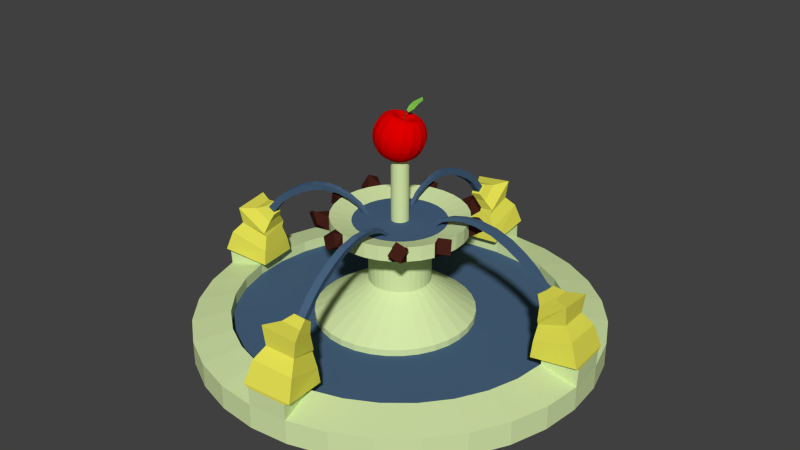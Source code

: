 # Source: fontaine2.blend  (saved by Blender 2.60.0; exported with 4.5.12 LTS)
import bpy
from mathutils import Matrix  # noqa: F401  (used for matrix-valued properties, if any)

bpy.ops.wm.read_factory_settings(use_empty=True)
scene = bpy.context.scene
scene.name = 'Scene'

# ---- collections
col_collection_1 = bpy.data.collections.new('Collection 1'); scene.collection.children.link(col_collection_1)

# ---- materials (node trees are filled in below, after node groups)
mat_material_004 = bpy.data.materials.new('Material.004')
mat_material_004.alpha_threshold = 0.0
mat_material_004.use_transparent_shadow = False
mat_material_004.diffuse_color = (0.6615, 0.8, 0.4002, 1.0)
mat_material_004.roughness = 0.5
mat_material_004.line_color = (0.0, 0.0, 0.0, 1.0)
mat_or = bpy.data.materials.new('Or')
mat_or.alpha_threshold = 0.0
mat_or.use_transparent_shadow = False
mat_or.diffuse_color = (0.8, 0.7676, 0.08989, 1.0)
mat_or.roughness = 0.5
mat_or.line_color = (0.0, 0.0, 0.0, 1.0)
mat_material_002 = bpy.data.materials.new('Material.002')
mat_material_002.alpha_threshold = 0.0
mat_material_002.use_transparent_shadow = False
mat_material_002.diffuse_color = (0.06506, 0.1236, 0.214, 1.0)
mat_material_002.roughness = 0.5
mat_material_002.line_color = (0.0, 0.0, 0.0, 1.0)
mat_material_001 = bpy.data.materials.new('Material.001')
mat_material_001.alpha_threshold = 0.0
mat_material_001.use_transparent_shadow = False
mat_material_001.diffuse_color = (0.75, 0.0, 0.0, 1.0)
mat_material_001.roughness = 0.5
mat_material_001.line_color = (0.0, 0.0, 0.0, 1.0)
mat_material_000 = bpy.data.materials.new('Material.000')
mat_material_000.alpha_threshold = 0.0
mat_material_000.use_transparent_shadow = False
mat_material_000.diffuse_color = (0.2877, 0.75, 0.09487, 1.0)
mat_material_000.roughness = 0.5
mat_material_000.line_color = (0.0, 0.0, 0.0, 1.0)
mat_queue = bpy.data.materials.new('Queue')
mat_queue.alpha_threshold = 0.0
mat_queue.use_transparent_shadow = False
mat_queue.diffuse_color = (0.233, 0.05025, 0.02646, 1.0)
mat_queue.roughness = 0.5
mat_queue.line_color = (0.0, 0.0, 0.0, 1.0)
mat_material = bpy.data.materials.new('Material')
mat_material.alpha_threshold = 0.0
mat_material.use_transparent_shadow = False
mat_material.diffuse_color = (0.05497, 0.01415, 0.009239, 1.0)
mat_material.roughness = 0.5
mat_material.line_color = (0.0, 0.0, 0.0, 1.0)

# ---- material node trees

# ---- world
world_world = bpy.data.worlds.new('World'); scene.world = world_world
world_world.color = (0.05088, 0.05088, 0.05088)
world_world.use_sun_shadow = False
world_world.sun_shadow_jitter_overblur = 0.0
world_world.cycles.sampling_method = 'MANUAL'
world_world.cycles.sample_map_resolution = 256

# ---- meshes
me_cylinder_006 = bpy.data.meshes.new('Cylinder.006')
me_cylinder_006.from_pydata([(-0.07846, 0.7383, 5.395), (-0.1085, 0.7362, 5.373), (-0.1154, 0.7641, 5.538), (-0.07846, 0.7667, 5.564), (-0.07641, 0.7011, 6.089), (-0.113, 0.6957, 6.063), (-0.1034, 0.6714, 5.898), (-0.07371, 0.6758, 5.92), (-0.06756, 0.5515, 6.525), (-0.09742, 0.5485, 6.499), (-0.1057, 0.5607, 6.734), (-0.06893, 0.5644, 6.766), (-0.06058, 0.3966, 7.112), (-0.08958, 0.3941, 7.087), (-0.0834, 0.3876, 6.893), (-0.05984, 0.3896, 6.913), (-0.05414, 0.2628, 6.851), (-0.07073, 0.2622, 6.838), (-0.07416, 0.2584, 6.976), (-0.05375, 0.2591, 6.992), (-0.04577, 0.146, 6.454), (-0.06631, 0.1465, 6.454), (-0.06436, 0.1641, 6.416), (-0.04766, 0.1637, 6.416), (-0.06476, 0.4838, 6.998), (-0.09763, 0.4808, 6.969), (-0.09041, 0.4714, 6.755), (-0.0637, 0.4739, 6.778), (-0.07063, 0.622, 6.223), (-0.07267, 0.6412, 6.428), (-0.1004, 0.6183, 6.199), (-0.1093, 0.6366, 6.399), (-0.05699, 0.3262, 6.929), (-0.05717, 0.3278, 7.099), (-0.07707, 0.3249, 6.912), (-0.08187, 0.3262, 7.079), (-0.04976, 0.1992, 6.794), (-0.07023, 0.1991, 6.786), (-0.06754, 0.2098, 6.698), (-0.0509, 0.2099, 6.704), (-0.7383, -0.07846, 5.395), (-0.7362, -0.1085, 5.373), (-0.7641, -0.1154, 5.538), (-0.7667, -0.07846, 5.564), (-0.7011, -0.07641, 6.089), (-0.6957, -0.113, 6.063), (-0.6714, -0.1034, 5.898), (-0.6758, -0.07371, 5.92), (-0.5515, -0.06756, 6.525), (-0.5485, -0.09742, 6.499), (-0.5607, -0.1057, 6.734), (-0.5644, -0.06893, 6.766), (-0.3966, -0.06058, 7.112), (-0.3941, -0.08958, 7.087), (-0.3876, -0.0834, 6.893), (-0.3896, -0.05984, 6.913), (-0.2628, -0.05414, 6.851), (-0.2622, -0.07073, 6.838), (-0.2584, -0.07416, 6.976), (-0.2591, -0.05375, 6.992), (-0.146, -0.04577, 6.454), (-0.1465, -0.06631, 6.454), (-0.1641, -0.06436, 6.416), (-0.1637, -0.04766, 6.416), (-0.4838, -0.06476, 6.998), (-0.4808, -0.09763, 6.969), (-0.4714, -0.09041, 6.755), (-0.4739, -0.0637, 6.778), (-0.622, -0.07063, 6.223), (-0.6412, -0.07267, 6.428), (-0.6183, -0.1004, 6.199), (-0.6366, -0.1093, 6.399), (-0.3262, -0.05699, 6.929), (-0.3278, -0.05717, 7.099), (-0.3249, -0.07707, 6.912), (-0.3262, -0.08187, 7.079), (-0.1992, -0.04976, 6.794), (-0.1991, -0.07023, 6.786), (-0.2098, -0.06754, 6.698), (-0.2099, -0.0509, 6.704), (0.07846, -0.7383, 5.395), (0.1085, -0.7362, 5.373), (0.1154, -0.7641, 5.538), (0.07846, -0.7667, 5.564), (0.07641, -0.7011, 6.089), (0.113, -0.6957, 6.063), (0.1034, -0.6714, 5.898), (0.07371, -0.6758, 5.92), (0.06756, -0.5515, 6.525), (0.09742, -0.5485, 6.499), (0.1057, -0.5607, 6.734), (0.06893, -0.5644, 6.766), (0.06058, -0.3966, 7.112), (0.08958, -0.3941, 7.087), (0.0834, -0.3876, 6.893), (0.05984, -0.3896, 6.913), (0.05414, -0.2628, 6.851), (0.07073, -0.2622, 6.838), (0.07416, -0.2584, 6.976), (0.05375, -0.2591, 6.992), (0.04577, -0.146, 6.454), (0.06631, -0.1465, 6.454), (0.06436, -0.1641, 6.416), (0.04766, -0.1637, 6.416), (0.06476, -0.4838, 6.998), (0.09763, -0.4808, 6.969), (0.09041, -0.4714, 6.755), (0.0637, -0.4739, 6.778), (0.07063, -0.622, 6.223), (0.07267, -0.6412, 6.428), (0.1004, -0.6183, 6.199), (0.1093, -0.6366, 6.399), (0.05699, -0.3262, 6.929), (0.05717, -0.3278, 7.099), (0.07707, -0.3249, 6.912), (0.08187, -0.3262, 7.079), (0.04976, -0.1992, 6.794), (0.07023, -0.1991, 6.786), (0.06754, -0.2098, 6.698), (0.0509, -0.2099, 6.704), (0.7306, 0.06857, 5.352), (0.7272, 0.1163, 5.317), (0.7717, 0.1274, 5.579), (0.7758, 0.06857, 5.621), (0.831, 0.05027, 5.512), (0.8241, 0.1494, 5.441), (0.749, 0.1309, 4.999), (0.7547, 0.05027, 5.057), (0.772, 0.01243, 4.7), (0.7616, 0.1602, 4.593), (0.8992, 0.1942, 5.402), (0.9119, 0.01243, 5.533), (0.9081, 0.02625, 4.85), (0.8954, 0.1775, 4.796), (0.7578, 0.1492, 4.462), (0.7682, 0.02625, 4.506), (0.7657, -0.002237, 3.99), (0.7513, 0.1693, 3.929), (0.9432, 0.2088, 4.394), (0.961, -0.002237, 4.469), (1.004, -0.02019, 3.722), (0.9813, 0.2255, 3.662), (0.7475, 0.1795, 3.417), (0.7659, -0.02019, 3.465), (0.8126, 0.002753, 3.423), (0.798, 0.1613, 3.385), (0.9837, 0.1978, 3.58), (1.002, 0.002753, 3.627), (0.0, 1.0, 2.155), (0.1951, 0.9808, 2.155), (0.3827, 0.9239, 2.155), (0.5556, 0.8315, 2.155), (0.7071, 0.7071, 2.155), (0.8315, 0.5556, 2.155), (0.9239, 0.3827, 2.155), (0.9808, 0.1951, 2.155), (1.0, 7.55e-08, 2.155), (0.9808, -0.1951, 2.155), (0.9239, -0.3827, 2.155), (0.8315, -0.5556, 2.155), (0.7071, -0.7071, 2.155), (0.5556, -0.8315, 2.155), (0.3827, -0.9239, 2.155), (0.1951, -0.9808, 2.155), (-3.258e-07, -1.0, 2.155), (-0.1951, -0.9808, 2.155), (-0.3827, -0.9239, 2.155), (-0.5556, -0.8315, 2.155), (-0.7071, -0.7071, 2.155), (-0.8315, -0.5556, 2.155), (-0.9239, -0.3827, 2.155), (-0.9808, -0.1951, 2.155), (-1.0, 9.656e-07, 2.155), (-0.9808, 0.1951, 2.155), (-0.9239, 0.3827, 2.155), (-0.8315, 0.5556, 2.155), (-0.7071, 0.7071, 2.155), (-0.5556, 0.8315, 2.155), (-0.3827, 0.9239, 2.155), (-0.1951, 0.9808, 2.155), (1.605e-06, 1.0, 2.6), (0.1951, 0.9808, 2.6), (0.3827, 0.9239, 2.6), (0.5556, 0.8315, 2.6), (0.7071, 0.7071, 2.6), (0.8315, 0.5556, 2.6), (0.9239, 0.3827, 2.6), (0.9808, 0.1951, 2.6), (1.0, -2.245e-06, 2.6), (0.9808, -0.1951, 2.6), (0.9239, -0.3827, 2.6), (0.8315, -0.5556, 2.6), (0.7071, -0.7071, 2.6), (0.5556, -0.8315, 2.6), (0.3827, -0.9239, 2.6), (0.1951, -0.9808, 2.6), (9.298e-07, -1.0, 2.6), (-0.1951, -0.9808, 2.6), (-0.3827, -0.9239, 2.6), (-0.5556, -0.8315, 2.6), (-0.7071, -0.7071, 2.6), (-0.8315, -0.5556, 2.6), (-0.9239, -0.3827, 2.6), (-0.9808, -0.1951, 2.6), (-1.0, -4.105e-06, 2.6), (-0.9808, 0.1951, 2.6), (-0.9239, 0.3827, 2.6), (-0.8315, 0.5556, 2.6), (-0.7071, 0.7071, 2.6), (-0.5556, 0.8315, 2.6), (-0.3827, 0.9239, 2.6), (-0.1951, 0.9808, 2.6), (6.936e-08, 4.579e-07, 1.783), (-0.1951, 0.9808, 3.0), (-0.3827, 0.9239, 3.0), (-0.5556, 0.8315, 3.0), (-0.7071, 0.7071, 3.0), (-0.8315, 0.5556, 3.0), (-0.9239, 0.3827, 3.0), (-0.9808, 0.1951, 3.0), (-1.0, -4.105e-06, 3.0), (-0.9808, -0.1951, 3.0), (-0.9239, -0.3827, 3.0), (-0.8315, -0.5556, 3.0), (-0.7071, -0.7071, 3.0), (-0.5556, -0.8315, 3.0), (-0.3827, -0.9239, 3.0), (-0.1951, -0.9808, 3.0), (0.3827, -0.9239, 3.0), (0.5556, -0.8315, 3.0), (0.7071, -0.7071, 3.0), (0.8315, -0.5556, 3.0), (0.9239, -0.3827, 3.0), (0.9808, -0.1951, 3.0), (1.0, -2.245e-06, 3.0), (0.9808, 0.1951, 3.0), (0.9239, 0.3827, 3.0), (0.8315, 0.5556, 3.0), (0.7071, 0.7071, 3.0), (0.5556, 0.8315, 3.0), (0.3827, 0.9239, 3.0), (0.1951, 0.9808, 3.0), (1.605e-06, 1.0, 3.0), (1.267e-06, 0.8128, 3.275), (0.1586, 0.7972, 3.275), (0.311, 0.7509, 3.275), (0.4516, 0.6758, 3.275), (0.5747, 0.5747, 3.275), (0.6758, 0.4516, 3.275), (0.7509, 0.311, 3.275), (0.7972, 0.1586, 3.275), (0.8128, -2.159e-06, 3.275), (0.7972, -0.1586, 3.275), (0.7509, -0.311, 3.275), (0.6758, -0.4516, 3.275), (0.5747, -0.5747, 3.275), (0.4516, -0.6758, 3.275), (0.311, -0.7509, 3.275), (-0.1586, -0.7972, 3.275), (-0.311, -0.7509, 3.275), (-0.4516, -0.6758, 3.275), (-0.5747, -0.5747, 3.275), (-0.6758, -0.4516, 3.275), (-0.7509, -0.311, 3.275), (-0.7972, -0.1586, 3.275), (-0.8128, -3.671e-06, 3.275), (-0.7972, 0.1586, 3.275), (-0.7509, 0.311, 3.275), (-0.6758, 0.4516, 3.275), (-0.5747, 0.5747, 3.275), (-0.4516, 0.6758, 3.275), (-0.311, 0.7509, 3.275), (-0.1586, 0.7972, 3.275), (-3.813e-08, -3.343e-07, 2.34), (-0.1586, 0.7972, 2.34), (-0.311, 0.7509, 2.34), (-0.4516, 0.6758, 2.34), (-0.5747, 0.5747, 2.34), (-0.6758, 0.4516, 2.34), (-0.7509, 0.311, 2.34), (-0.7972, 0.1586, 2.34), (-0.8128, -3.671e-06, 2.34), (-0.7972, -0.1586, 2.34), (-0.7509, -0.311, 2.34), (-0.6758, -0.4516, 2.34), (-0.5747, -0.5747, 2.34), (-0.4516, -0.6758, 2.34), (-0.311, -0.7509, 2.34), (-0.1586, -0.7972, 2.34), (7.176e-07, -0.8128, 2.34), (0.1586, -0.7972, 2.34), (0.311, -0.7509, 2.34), (0.4516, -0.6758, 2.34), (0.5747, -0.5747, 2.34), (0.6758, -0.4516, 2.34), (0.7509, -0.311, 2.34), (0.7972, -0.1586, 2.34), (0.8128, -2.159e-06, 2.34), (0.7972, 0.1586, 2.34), (0.7509, 0.311, 2.34), (0.6758, 0.4516, 2.34), (0.5747, 0.5747, 2.34), (0.4516, 0.6758, 2.34), (0.311, 0.7509, 2.34), (0.1586, 0.7972, 2.34), (1.267e-06, 0.8128, 2.34), (-0.002753, 1.002, 3.627), (-0.1978, 0.9837, 3.58), (-0.1613, 0.798, 3.385), (-0.002753, 0.8126, 3.423), (0.02019, 0.7659, 3.465), (-0.1795, 0.7475, 3.417), (-0.2255, 0.9813, 3.662), (0.02019, 1.004, 3.722), (0.002237, 0.961, 4.469), (-0.2088, 0.9432, 4.394), (-0.1693, 0.7513, 3.929), (0.002237, 0.7657, 3.99), (-0.02625, 0.7682, 4.506), (-0.1492, 0.7578, 4.462), (-0.1775, 0.8954, 4.796), (-0.02625, 0.9081, 4.85), (-0.01243, 0.9119, 5.533), (-0.1942, 0.8992, 5.402), (-0.1602, 0.7616, 4.593), (-0.01243, 0.772, 4.7), (-0.05027, 0.7547, 5.057), (-0.1309, 0.749, 4.999), (-0.1494, 0.8241, 5.441), (-0.05027, 0.831, 5.512), (-0.06857, 0.7758, 5.621), (-0.1274, 0.7717, 5.579), (-0.1163, 0.7272, 5.317), (-0.06857, 0.7306, 5.352), (-0.7306, -0.06857, 5.352), (-0.7272, -0.1163, 5.317), (-0.7717, -0.1274, 5.579), (-0.7758, -0.06857, 5.621), (-0.831, -0.05027, 5.512), (-0.8241, -0.1494, 5.441), (-0.749, -0.1309, 4.999), (-0.7547, -0.05027, 5.057), (-0.772, -0.01243, 4.7), (-0.7616, -0.1602, 4.593), (-0.8992, -0.1942, 5.402), (-0.9119, -0.01243, 5.533), (-0.9081, -0.02625, 4.85), (-0.8954, -0.1775, 4.796), (-0.7578, -0.1492, 4.462), (-0.7682, -0.02625, 4.506), (-0.7657, 0.002237, 3.99), (-0.7513, -0.1693, 3.929), (-0.9432, -0.2088, 4.394), (-0.961, 0.002237, 4.469), (-1.004, 0.02019, 3.722), (-0.9813, -0.2255, 3.662), (-0.7475, -0.1795, 3.417), (-0.7659, 0.02019, 3.465), (-0.8126, -0.002753, 3.423), (-0.798, -0.1613, 3.385), (-0.9837, -0.1978, 3.58), (-1.002, -0.002753, 3.627), (-2.325e-06, -0.8128, 3.275), (0.1586, -0.7972, 3.275), (0.1951, -0.9808, 3.0), (-2.444e-06, -1.0, 3.0), (0.002753, -1.002, 3.627), (0.1978, -0.9837, 3.58), (0.1613, -0.798, 3.385), (0.002753, -0.8126, 3.423), (-0.02019, -0.7659, 3.465), (0.1795, -0.7475, 3.417), (0.2255, -0.9813, 3.662), (-0.02019, -1.004, 3.722), (-0.002237, -0.961, 4.469), (0.2088, -0.9432, 4.394), (0.1693, -0.7513, 3.929), (-0.002237, -0.7657, 3.99), (0.02625, -0.7682, 4.506), (0.1492, -0.7578, 4.462), (0.1775, -0.8954, 4.796), (0.02625, -0.9081, 4.85), (0.01243, -0.9119, 5.533), (0.1942, -0.8992, 5.402), (0.1602, -0.7616, 4.593), (0.01243, -0.772, 4.7), (0.05027, -0.7547, 5.057), (0.1309, -0.749, 4.999), (0.1494, -0.8241, 5.441), (0.05027, -0.831, 5.512), (0.06857, -0.7758, 5.621), (0.1274, -0.7717, 5.579), (0.1163, -0.7272, 5.317), (0.06857, -0.7306, 5.352), (-0.1586, 0.7972, 2.875), (-0.311, 0.7509, 2.875), (-0.4516, 0.6758, 2.875), (-0.5747, 0.5747, 2.875), (-0.6758, 0.4516, 2.875), (-0.7509, 0.311, 2.875), (-0.7972, 0.1586, 2.875), (-0.8128, -3.671e-06, 2.875), (-0.7972, -0.1586, 2.875), (-0.7509, -0.311, 2.875), (-0.6758, -0.4516, 2.875), (-0.5747, -0.5747, 2.875), (-0.4516, -0.6758, 2.875), (-0.311, -0.7509, 2.875), (-0.1586, -0.7972, 2.875), (7.176e-07, -0.8128, 2.875), (0.1586, -0.7972, 2.875), (0.311, -0.7509, 2.875), (0.4516, -0.6758, 2.875), (0.5747, -0.5747, 2.875), (0.6758, -0.4516, 2.875), (0.7509, -0.311, 2.875), (0.7972, -0.1586, 2.875), (0.8128, -2.159e-06, 2.875), (0.7972, 0.1586, 2.875), (0.7509, 0.311, 2.875), (0.6758, 0.4516, 2.875), (0.5747, 0.5747, 2.875), (0.4516, 0.6758, 2.875), (0.311, 0.7509, 2.875), (0.1586, 0.7972, 2.875), (1.267e-06, 0.8128, 2.875), (-2.384e-07, -1.818e-06, 2.875), (0.7383, 0.07846, 5.395), (0.7362, 0.1085, 5.373), (0.7641, 0.1154, 5.538), (0.7667, 0.07846, 5.564), (0.7011, 0.07641, 6.089), (0.6957, 0.113, 6.063), (0.6714, 0.1034, 5.898), (0.6758, 0.07371, 5.92), (0.5515, 0.06756, 6.525), (0.5485, 0.09742, 6.499), (0.5607, 0.1057, 6.734), (0.5644, 0.06893, 6.766), (0.3966, 0.06058, 7.112), (0.3941, 0.08958, 7.087), (0.3876, 0.0834, 6.893), (0.3896, 0.05984, 6.913), (0.2628, 0.05414, 6.851), (0.2622, 0.07073, 6.838), (0.2584, 0.07416, 6.976), (0.2591, 0.05375, 6.992), (0.146, 0.04577, 6.454), (0.1465, 0.06631, 6.454), (0.1641, 0.06436, 6.416), (0.1637, 0.04766, 6.416), (0.4838, 0.06476, 6.998), (0.4808, 0.09763, 6.969), (0.4714, 0.09041, 6.755), (0.4739, 0.0637, 6.778), (0.622, 0.07063, 6.223), (0.6412, 0.07267, 6.428), (0.6183, 0.1004, 6.199), (0.6366, 0.1093, 6.399), (0.3262, 0.05699, 6.929), (0.3278, 0.05717, 7.099), (0.3249, 0.07707, 6.912), (0.3262, 0.08187, 7.079), (0.1992, 0.04976, 6.794), (0.1991, 0.07023, 6.786), (0.2098, 0.06754, 6.698), (0.2099, 0.0509, 6.704)], [], [(1, 0, 3, 2), (2, 3, 4, 5), (1, 2, 5, 6), (0, 1, 6, 7), (3, 0, 7, 4), (22, 21, 20, 23), (11, 24, 25, 10), (24, 12, 13, 25), (10, 25, 26, 9), (25, 13, 14, 26), (9, 26, 27, 8), (26, 14, 15, 27), (8, 27, 24, 11), (27, 15, 12, 24), (7, 28, 29, 4), (28, 8, 11, 29), (6, 30, 28, 7), (30, 9, 8, 28), (5, 31, 30, 6), (31, 10, 9, 30), (4, 29, 31, 5), (29, 11, 10, 31), (15, 32, 33, 12), (32, 16, 19, 33), (14, 34, 32, 15), (34, 17, 16, 32), (13, 35, 34, 14), (35, 18, 17, 34), (12, 33, 35, 13), (33, 19, 18, 35), (19, 36, 37, 18), (36, 20, 21, 37), (18, 37, 38, 17), (37, 21, 22, 38), (17, 38, 39, 16), (38, 22, 23, 39), (16, 39, 36, 19), (39, 23, 20, 36), (41, 40, 43, 42), (42, 43, 44, 45), (41, 42, 45, 46), (40, 41, 46, 47), (43, 40, 47, 44), (62, 61, 60, 63), (51, 64, 65, 50), (64, 52, 53, 65), (50, 65, 66, 49), (65, 53, 54, 66), (49, 66, 67, 48), (66, 54, 55, 67), (48, 67, 64, 51), (67, 55, 52, 64), (47, 68, 69, 44), (68, 48, 51, 69), (46, 70, 68, 47), (70, 49, 48, 68), (45, 71, 70, 46), (71, 50, 49, 70), (44, 69, 71, 45), (69, 51, 50, 71), (55, 72, 73, 52), (72, 56, 59, 73), (54, 74, 72, 55), (74, 57, 56, 72), (53, 75, 74, 54), (75, 58, 57, 74), (52, 73, 75, 53), (73, 59, 58, 75), (59, 76, 77, 58), (76, 60, 61, 77), (58, 77, 78, 57), (77, 61, 62, 78), (57, 78, 79, 56), (78, 62, 63, 79), (56, 79, 76, 59), (79, 63, 60, 76), (81, 80, 83, 82), (82, 83, 84, 85), (81, 82, 85, 86), (80, 81, 86, 87), (83, 80, 87, 84), (102, 101, 100, 103), (91, 104, 105, 90), (104, 92, 93, 105), (90, 105, 106, 89), (105, 93, 94, 106), (89, 106, 107, 88), (106, 94, 95, 107), (88, 107, 104, 91), (107, 95, 92, 104), (87, 108, 109, 84), (108, 88, 91, 109), (86, 110, 108, 87), (110, 89, 88, 108), (85, 111, 110, 86), (111, 90, 89, 110), (84, 109, 111, 85), (109, 91, 90, 111), (95, 112, 113, 92), (112, 96, 99, 113), (94, 114, 112, 95), (114, 97, 96, 112), (93, 115, 114, 94), (115, 98, 97, 114), (92, 113, 115, 93), (113, 99, 98, 115), (99, 116, 117, 98), (116, 100, 101, 117), (98, 117, 118, 97), (117, 101, 102, 118), (97, 118, 119, 96), (118, 102, 103, 119), (96, 119, 116, 99), (119, 103, 100, 116), (121, 120, 123, 122), (123, 120, 127, 124), (120, 121, 126, 127), (125, 126, 121, 122), (124, 125, 122, 123), (131, 130, 125, 124), (130, 129, 126, 125), (129, 128, 127, 126), (128, 131, 124, 127), (135, 132, 131, 128), (134, 135, 128, 129), (133, 134, 129, 130), (132, 133, 130, 131), (139, 138, 133, 132), (138, 137, 134, 133), (137, 136, 135, 134), (136, 139, 132, 135), (143, 140, 139, 136), (142, 143, 136, 137), (141, 142, 137, 138), (140, 141, 138, 139), (147, 146, 141, 140), (146, 145, 142, 141), (145, 144, 143, 142), (144, 147, 140, 143), (251, 234, 147, 144), (250, 251, 144, 145), (235, 250, 145, 146), (234, 235, 146, 147), (212, 148, 149), (212, 149, 150), (212, 150, 151), (212, 151, 152), (212, 152, 153), (212, 153, 154), (212, 154, 155), (212, 155, 156), (212, 156, 157), (212, 157, 158), (212, 158, 159), (212, 159, 160), (212, 160, 161), (212, 161, 162), (212, 162, 163), (212, 163, 164), (212, 164, 165), (212, 165, 166), (212, 166, 167), (212, 167, 168), (212, 168, 169), (212, 169, 170), (212, 170, 171), (212, 171, 172), (212, 172, 173), (212, 173, 174), (212, 174, 175), (212, 175, 176), (212, 176, 177), (212, 177, 178), (212, 178, 179), (179, 148, 212), (148, 180, 181, 149), (149, 181, 182, 150), (150, 182, 183, 151), (151, 183, 184, 152), (152, 184, 185, 153), (153, 185, 186, 154), (154, 186, 187, 155), (155, 187, 188, 156), (156, 188, 189, 157), (157, 189, 190, 158), (158, 190, 191, 159), (159, 191, 192, 160), (160, 192, 193, 161), (161, 193, 194, 162), (162, 194, 195, 163), (163, 195, 196, 164), (164, 196, 197, 165), (165, 197, 198, 166), (166, 198, 199, 167), (167, 199, 200, 168), (168, 200, 201, 169), (169, 201, 202, 170), (170, 202, 203, 171), (171, 203, 204, 172), (172, 204, 205, 173), (173, 205, 206, 174), (174, 206, 207, 175), (175, 207, 208, 176), (176, 208, 209, 177), (177, 209, 210, 178), (178, 210, 211, 179), (180, 148, 179, 211), (180, 211, 213, 242), (211, 210, 214, 213), (210, 209, 215, 214), (209, 208, 216, 215), (208, 207, 217, 216), (207, 206, 218, 217), (206, 205, 219, 218), (205, 204, 220, 219), (204, 203, 221, 220), (203, 202, 222, 221), (202, 201, 223, 222), (201, 200, 224, 223), (200, 199, 225, 224), (199, 198, 226, 225), (198, 197, 227, 226), (197, 196, 365, 227), (196, 195, 364, 365), (195, 194, 228, 364), (194, 193, 229, 228), (193, 192, 230, 229), (192, 191, 231, 230), (191, 190, 232, 231), (190, 189, 233, 232), (189, 188, 234, 233), (188, 187, 235, 234), (187, 186, 236, 235), (186, 185, 237, 236), (185, 184, 238, 237), (184, 183, 239, 238), (183, 182, 240, 239), (182, 181, 241, 240), (181, 180, 242, 241), (241, 242, 243, 244), (240, 241, 244, 245), (239, 240, 245, 246), (238, 239, 246, 247), (237, 238, 247, 248), (236, 237, 248, 249), (235, 236, 249, 250), (233, 234, 251, 252), (232, 233, 252, 253), (231, 232, 253, 254), (230, 231, 254, 255), (229, 230, 255, 256), (228, 229, 256, 257), (364, 228, 257, 363), (365, 364, 363, 362), (227, 365, 362, 258), (226, 227, 258, 259), (225, 226, 259, 260), (224, 225, 260, 261), (223, 224, 261, 262), (222, 223, 262, 263), (221, 222, 263, 264), (220, 221, 264, 265), (219, 220, 265, 266), (218, 219, 266, 267), (217, 218, 267, 268), (216, 217, 268, 269), (215, 216, 269, 270), (214, 215, 270, 271), (213, 214, 271, 272), (242, 213, 272, 243), (274, 305, 243, 272), (272, 271, 275, 274), (271, 270, 276, 275), (270, 269, 277, 276), (269, 268, 278, 277), (268, 267, 279, 278), (267, 266, 280, 279), (266, 265, 281, 280), (265, 264, 282, 281), (264, 263, 283, 282), (263, 262, 284, 283), (262, 261, 285, 284), (261, 260, 286, 285), (260, 259, 287, 286), (259, 258, 288, 287), (258, 362, 289, 288), (362, 363, 290, 289), (363, 257, 291, 290), (257, 256, 292, 291), (256, 255, 293, 292), (255, 254, 294, 293), (254, 253, 295, 294), (253, 252, 296, 295), (252, 251, 297, 296), (251, 250, 298, 297), (250, 249, 299, 298), (249, 248, 300, 299), (248, 247, 301, 300), (247, 246, 302, 301), (246, 245, 303, 302), (245, 244, 304, 303), (305, 304, 244, 243), (304, 305, 273), (273, 303, 304), (273, 302, 303), (273, 301, 302), (273, 300, 301), (273, 299, 300), (273, 298, 299), (273, 297, 298), (273, 296, 297), (273, 295, 296), (273, 294, 295), (273, 293, 294), (273, 292, 293), (273, 291, 292), (273, 290, 291), (273, 289, 290), (273, 288, 289), (273, 287, 288), (273, 286, 287), (273, 285, 286), (273, 284, 285), (273, 283, 284), (273, 282, 283), (273, 281, 282), (273, 280, 281), (273, 279, 280), (273, 278, 279), (273, 277, 278), (273, 276, 277), (273, 275, 276), (273, 274, 275), (273, 305, 274), (242, 213, 307, 306), (213, 272, 308, 307), (272, 243, 309, 308), (243, 242, 306, 309), (309, 306, 313, 310), (308, 309, 310, 311), (307, 308, 311, 312), (306, 307, 312, 313), (313, 312, 315, 314), (312, 311, 316, 315), (311, 310, 317, 316), (310, 313, 314, 317), (317, 314, 321, 318), (316, 317, 318, 319), (315, 316, 319, 320), (314, 315, 320, 321), (321, 320, 323, 322), (320, 319, 324, 323), (319, 318, 325, 324), (318, 321, 322, 325), (325, 322, 329, 326), (324, 325, 326, 327), (323, 324, 327, 328), (322, 323, 328, 329), (329, 328, 331, 330), (328, 327, 332, 331), (333, 332, 327, 326), (330, 333, 326, 329), (332, 333, 330, 331), (335, 334, 337, 336), (337, 334, 341, 338), (334, 335, 340, 341), (339, 340, 335, 336), (338, 339, 336, 337), (345, 344, 339, 338), (344, 343, 340, 339), (343, 342, 341, 340), (342, 345, 338, 341), (349, 346, 345, 342), (348, 349, 342, 343), (347, 348, 343, 344), (346, 347, 344, 345), (353, 352, 347, 346), (352, 351, 348, 347), (351, 350, 349, 348), (350, 353, 346, 349), (357, 354, 353, 350), (356, 357, 350, 351), (355, 356, 351, 352), (354, 355, 352, 353), (361, 360, 355, 354), (360, 359, 356, 355), (359, 358, 357, 356), (358, 361, 354, 357), (265, 220, 361, 358), (264, 265, 358, 359), (221, 264, 359, 360), (220, 221, 360, 361), (365, 364, 367, 366), (364, 363, 368, 367), (363, 362, 369, 368), (362, 365, 366, 369), (369, 366, 373, 370), (368, 369, 370, 371), (367, 368, 371, 372), (366, 367, 372, 373), (373, 372, 375, 374), (372, 371, 376, 375), (371, 370, 377, 376), (370, 373, 374, 377), (377, 374, 381, 378), (376, 377, 378, 379), (375, 376, 379, 380), (374, 375, 380, 381), (381, 380, 383, 382), (380, 379, 384, 383), (379, 378, 385, 384), (378, 381, 382, 385), (385, 382, 389, 386), (384, 385, 386, 387), (383, 384, 387, 388), (382, 383, 388, 389), (389, 388, 391, 390), (388, 387, 392, 391), (393, 392, 387, 386), (390, 393, 386, 389), (392, 393, 390, 391), (424, 425, 426), (423, 424, 426), (422, 423, 426), (422, 421, 426), (421, 420, 426), (419, 420, 426), (419, 418, 426), (417, 418, 426), (416, 417, 426), (416, 415, 426), (415, 414, 426), (413, 414, 426), (412, 413, 426), (412, 411, 426), (410, 411, 426), (410, 409, 426), (409, 408, 426), (407, 408, 426), (406, 407, 426), (405, 406, 426), (405, 404, 426), (403, 404, 426), (403, 402, 426), (402, 401, 426), (401, 400, 426), (399, 400, 426), (398, 399, 426), (398, 397, 426), (397, 396, 426), (396, 395, 426), (395, 394, 426), (425, 394, 426), (428, 427, 430, 429), (429, 430, 431, 432), (428, 429, 432, 433), (427, 428, 433, 434), (430, 427, 434, 431), (449, 448, 447, 450), (438, 451, 452, 437), (451, 439, 440, 452), (437, 452, 453, 436), (452, 440, 441, 453), (436, 453, 454, 435), (453, 441, 442, 454), (435, 454, 451, 438), (454, 442, 439, 451), (434, 455, 456, 431), (455, 435, 438, 456), (433, 457, 455, 434), (457, 436, 435, 455), (432, 458, 457, 433), (458, 437, 436, 457), (431, 456, 458, 432), (456, 438, 437, 458), (442, 459, 460, 439), (459, 443, 446, 460), (441, 461, 459, 442), (461, 444, 443, 459), (440, 462, 461, 441), (462, 445, 444, 461), (439, 460, 462, 440), (460, 446, 445, 462), (446, 463, 464, 445), (463, 447, 448, 464), (445, 464, 465, 444), (464, 448, 449, 465), (444, 465, 466, 443), (465, 449, 450, 466), (443, 466, 463, 446), (466, 450, 447, 463)])
me_cylinder_006.polygons.foreach_set('material_index', [2, 2, 2, 2, 2, 2, 2, 2, 2, 2, 2, 2, 2, 2, 2, 2, 2, 2, 2, 2, 2, 2, 2, 2, 2, 2, 2, 2, 2, 2, 2, 2, 2, 2, 2, 2, 2, 2, 2, 2, 2, 2, 2, 2, 2, 2, 2, 2, 2, 2, 2, 2, 2, 2, 2, 2, 2, 2, 2, 2, 2, 2, 2, 2, 2, 2, 2, 2, 2, 2, 2, 2, 2, 2, 2, 2, 2, 2, 2, 2, 2, 2, 2, 2, 2, 2, 2, 2, 2, 2, 2, 2, 2, 2, 2, 2, 2, 2, 2, 2, 2, 2, 2, 2, 2, 2, 2, 2, 2, 2, 2, 2, 2, 2, 1, 1, 1, 1, 1, 1, 1, 1, 1, 1, 1, 1, 1, 1, 1, 1, 1, 1, 1, 1, 1, 1, 1, 1, 1, 0, 1, 0, 0, 0, 0, 0, 0, 0, 0, 0, 0, 0, 0, 0, 0, 0, 0, 0, 0, 0, 0, 0, 0, 0, 0, 0, 0, 0, 0, 0, 0, 0, 0, 0, 0, 0, 0, 0, 0, 0, 0, 0, 0, 0, 0, 0, 0, 0, 0, 0, 0, 0, 0, 0, 0, 0, 0, 0, 0, 0, 0, 0, 0, 0, 0, 0, 0, 0, 0, 0, 0, 0, 0, 0, 0, 0, 0, 0, 0, 0, 0, 0, 0, 0, 0, 0, 0, 0, 0, 0, 0, 0, 0, 0, 0, 0, 0, 0, 0, 0, 0, 0, 0, 0, 0, 0, 0, 0, 0, 0, 0, 0, 0, 0, 0, 0, 0, 0, 0, 0, 0, 0, 0, 0, 0, 0, 0, 0, 0, 0, 0, 0, 0, 0, 0, 0, 0, 0, 0, 0, 0, 0, 0, 0, 0, 0, 0, 0, 0, 0, 0, 0, 0, 0, 0, 0, 0, 0, 0, 0, 0, 0, 0, 0, 0, 0, 0, 0, 0, 0, 0, 0, 0, 0, 0, 0, 0, 0, 0, 0, 0, 0, 0, 0, 0, 0, 0, 0, 0, 1, 0, 0, 0, 0, 0, 0, 0, 0, 1, 1, 1, 1, 1, 1, 1, 1, 1, 1, 1, 1, 1, 1, 1, 1, 1, 1, 1, 1, 1, 1, 1, 1, 1, 1, 1, 1, 1, 1, 1, 1, 1, 1, 1, 1, 1, 1, 1, 1, 1, 1, 1, 1, 1, 1, 1, 1, 1, 1, 0, 0, 0, 0, 0, 0, 0, 0, 1, 1, 1, 1, 1, 1, 1, 1, 1, 1, 1, 1, 1, 1, 1, 1, 1, 1, 1, 1, 1, 1, 1, 1, 1, 2, 2, 2, 2, 2, 2, 2, 2, 2, 2, 2, 2, 2, 2, 2, 2, 2, 2, 2, 2, 2, 2, 2, 2, 2, 2, 2, 2, 2, 2, 2, 2, 2, 2, 2, 2, 2, 2, 2, 2, 2, 2, 2, 2, 2, 2, 2, 2, 2, 2, 2, 2, 2, 2, 2, 2, 2, 2, 2, 2, 2, 2, 2, 2, 2, 2, 2, 2, 2, 2])
me_cylinder_006.materials.append(mat_material_004)
me_cylinder_006.materials.append(mat_or)
me_cylinder_006.materials.append(mat_material_002)
me_cylinder_006.use_remesh_preserve_volume = False
me_cylinder_006.use_remesh_preserve_attributes = False
me_cylinder_006.use_mirror_vertex_groups = False
me_cylinder_006.update()
me_plane = bpy.data.meshes.new('Plane')
me_plane.from_pydata([(0.6887, 0.3687, 0.1128), (0.5139, -0.6778, 0.0), (-0.4866, -0.6559, 0.0), (-0.6614, 0.39, 0.1174), (-8.941e-08, -1.0, 0.0), (1.49e-07, 0.94, 0.2356), (0.6013, -0.1658, -0.002131), (-0.574, -0.1445, 0.002461), (2.98e-08, -0.03769, 0.02542)], [], [(6, 0, 5, 8), (8, 4, 1, 6), (3, 7, 8, 5), (7, 2, 4, 8)])
me_plane.materials.append(mat_material_000)
me_plane.use_remesh_preserve_volume = False
me_plane.use_remesh_preserve_attributes = False
me_plane.use_mirror_vertex_groups = False
me_plane.update()
me_cylinder_005 = bpy.data.meshes.new('Cylinder.005')
me_cylinder_005.from_pydata([(-1.738e-07, -1.423e-06, 9.993), (-0.008382, 0.04214, 9.993), (-0.01644, 0.03969, 9.993), (-0.02387, 0.03572, 9.993), (-0.03038, 0.03038, 9.993), (-0.03572, 0.02387, 9.993), (-0.03969, 0.01644, 9.993), (-0.04214, 0.00838, 9.993), (-0.04296, -1.599e-06, 9.993), (-0.04214, -0.008383, 9.993), (-0.03969, -0.01644, 9.993), (-0.03572, -0.02387, 9.993), (-0.03038, -0.03038, 9.993), (-0.02387, -0.03572, 9.993), (-0.01644, -0.03969, 9.993), (-0.008382, -0.04214, 9.993), (-1.339e-07, -0.04296, 9.993), (0.008382, -0.04214, 9.993), (0.01644, -0.03969, 9.993), (0.02387, -0.03572, 9.993), (0.03038, -0.03038, 9.993), (0.03572, -0.02387, 9.993), (0.03969, -0.01644, 9.993), (0.04214, -0.008383, 9.993), (0.04296, -1.519e-06, 9.993), (0.04214, 0.00838, 9.993), (0.03969, 0.01644, 9.993), (0.03572, 0.02387, 9.993), (0.03038, 0.03038, 9.993), (0.02387, 0.03572, 9.993), (0.01644, 0.03969, 9.993), (0.008382, 0.04214, 9.993), (-1.049e-07, 0.04296, 9.993), (-1.049e-07, 0.04296, 5.8), (0.008382, 0.04214, 5.8), (0.01644, 0.03969, 5.8), (0.02387, 0.03572, 5.8), (0.03038, 0.03038, 5.8), (0.03572, 0.02387, 5.8), (0.03969, 0.01644, 5.8), (0.04214, 0.00838, 5.8), (0.04296, -1.519e-06, 5.8), (0.04214, -0.008383, 5.8), (0.03969, -0.01644, 5.8), (0.03572, -0.02387, 5.8), (0.03038, -0.03038, 5.8), (0.02387, -0.03572, 5.8), (0.01644, -0.03969, 5.8), (0.008382, -0.04214, 5.8), (-1.339e-07, -0.04296, 5.8), (-0.008382, -0.04214, 5.8), (-0.01644, -0.03969, 5.8), (-0.02387, -0.03572, 5.8), (-0.03038, -0.03038, 5.8), (-0.03572, -0.02387, 5.8), (-0.03969, -0.01644, 5.8), (-0.04214, -0.008383, 5.8), (-0.04296, -1.599e-06, 5.8), (-0.04214, 0.00838, 5.8), (-0.03969, 0.01644, 5.8), (-0.03572, 0.02387, 5.8), (-0.03038, 0.03038, 5.8), (-0.02387, 0.03572, 5.8), (-0.01644, 0.03969, 5.8), (-0.008382, 0.04214, 5.8), (-0.02492, 0.1253, 5.788), (-0.04888, 0.118, 5.788), (-0.07097, 0.1062, 5.788), (-0.09033, 0.09032, 5.788), (-0.1062, 0.07097, 5.788), (-0.118, 0.04888, 5.788), (-0.1253, 0.02492, 5.788), (-0.1277, -1.799e-06, 5.788), (-0.1253, -0.02492, 5.788), (-0.118, -0.04889, 5.788), (-0.1062, -0.07097, 5.788), (-0.09033, -0.09033, 5.788), (-0.07097, -0.1062, 5.788), (-0.04888, -0.118, 5.788), (-0.02492, -0.1253, 5.788), (-3.262e-08, -0.1277, 5.788), (0.02492, -0.1253, 5.788), (0.04888, -0.118, 5.788), (0.07097, -0.1062, 5.788), (0.09033, -0.09033, 5.788), (0.1062, -0.07097, 5.788), (0.118, -0.04889, 5.788), (0.1253, -0.02492, 5.788), (0.1277, -1.561e-06, 5.788), (0.1253, 0.02492, 5.788), (0.118, 0.04888, 5.788), (0.1062, 0.07097, 5.788), (0.09033, 0.09032, 5.788), (0.07097, 0.1062, 5.788), (0.04888, 0.118, 5.788), (0.02492, 0.1253, 5.788), (5.367e-08, 0.1277, 5.788), (5.367e-08, 0.1277, 7.097), (0.02492, 0.1253, 7.097), (0.04888, 0.118, 7.097), (0.07097, 0.1062, 7.097), (0.09033, 0.09032, 7.097), (0.1062, 0.07097, 7.097), (0.118, 0.04888, 7.097), (0.1253, 0.02492, 7.097), (0.1277, -1.561e-06, 7.097), (0.1253, -0.02492, 7.097), (0.118, -0.04889, 7.097), (0.1062, -0.07097, 7.097), (0.09033, -0.09033, 7.097), (0.07097, -0.1062, 7.097), (0.04888, -0.118, 7.097), (0.02492, -0.1253, 7.097), (-3.262e-08, -0.1277, 7.097), (-0.02492, -0.1253, 7.097), (-0.04888, -0.118, 7.097), (-0.07097, -0.1062, 7.097), (-0.09033, -0.09033, 7.097), (-0.1062, -0.07097, 7.097), (-0.118, -0.04889, 7.097), (-0.1253, -0.02492, 7.097), (-0.1277, -1.799e-06, 7.097), (-0.1253, 0.02492, 7.097), (-0.118, 0.04888, 7.097), (-0.1062, 0.07097, 7.097), (-0.09033, 0.09032, 7.097), (-0.07097, 0.1062, 7.097), (-0.04888, 0.118, 7.097), (-0.02492, 0.1253, 7.097), (-0.02857, 0.3926, 2.27), (0.04802, 0.3851, 2.27), (0.1217, 0.3627, 2.27), (0.1895, 0.3264, 2.27), (0.249, 0.2776, 2.27), (0.2979, 0.2181, 2.27), (0.3341, 0.1502, 2.27), (0.3565, 0.07659, 2.27), (0.364, -1.954e-06, 2.27), (0.3565, -0.07659, 2.27), (0.3341, -0.1502, 2.27), (0.2979, -0.2181, 2.27), (0.249, -0.2776, 2.27), (0.1895, -0.3264, 2.27), (0.1217, -0.3627, 2.27), (0.04802, -0.3851, 2.27), (-0.02857, -0.3926, 2.27), (-0.1052, -0.3851, 2.27), (-0.1788, -0.3627, 2.27), (-0.2467, -0.3264, 2.27), (-0.3062, -0.2776, 2.27), (-0.355, -0.2181, 2.27), (-0.3913, -0.1502, 2.27), (-0.4136, -0.07659, 2.27), (-0.4212, -2.684e-06, 2.27), (-0.4136, 0.07659, 2.27), (-0.3913, 0.1502, 2.27), (-0.355, 0.2181, 2.27), (-0.3062, 0.2776, 2.27), (-0.2467, 0.3264, 2.27), (-0.1788, 0.3627, 2.27), (-0.1052, 0.3851, 2.27), (-0.02857, -1.073e-06, 2.27), (-0.1052, 0.3851, 3.494), (-0.1788, 0.3627, 3.494), (-0.2467, 0.3264, 3.494), (-0.3062, 0.2776, 3.494), (-0.355, 0.2181, 3.494), (-0.3913, 0.1502, 3.494), (-0.4136, 0.07659, 3.494), (-0.4212, -2.684e-06, 3.494), (-0.4136, -0.07659, 3.494), (-0.3913, -0.1502, 3.494), (-0.355, -0.2181, 3.494), (-0.3062, -0.2776, 3.494), (-0.2467, -0.3264, 3.494), (-0.1788, -0.3627, 3.494), (-0.1052, -0.3851, 3.494), (-0.02857, -0.3926, 3.494), (0.04802, -0.3851, 3.494), (0.1217, -0.3627, 3.494), (0.1895, -0.3264, 3.494), (0.249, -0.2776, 3.494), (0.2979, -0.2181, 3.494), (0.3341, -0.1502, 3.494), (0.3565, -0.07659, 3.494), (0.364, -1.954e-06, 3.494), (0.3565, 0.07659, 3.494), (0.3341, 0.1502, 3.494), (0.2979, 0.2181, 3.494), (0.249, 0.2776, 3.494), (0.1895, 0.3264, 3.494), (0.1217, 0.3627, 3.494), (0.04802, 0.3851, 3.494), (-0.02857, 0.3926, 3.494), (8.083e-08, 0.1513, 4.868), (0.02951, 0.1483, 4.868), (0.05788, 0.1397, 4.868), (0.08403, 0.1258, 4.868), (0.107, 0.1069, 4.868), (0.1258, 0.08403, 4.868), (0.1397, 0.05788, 4.868), (0.1483, 0.02951, 4.868), (0.1513, -1.741e-06, 4.868), (0.1483, -0.02951, 4.868), (0.1397, -0.05788, 4.868), (0.1258, -0.08403, 4.868), (0.107, -0.107, 4.868), (0.08403, -0.1258, 4.868), (0.05788, -0.1397, 4.868), (0.02951, -0.1483, 4.868), (-2.135e-08, -0.1513, 4.868), (-0.02951, -0.1483, 4.868), (-0.05788, -0.1397, 4.868), (-0.08403, -0.1258, 4.868), (-0.107, -0.107, 4.868), (-0.1258, -0.08403, 4.868), (-0.1397, -0.05788, 4.868), (-0.1483, -0.02951, 4.868), (-0.1513, -2.023e-06, 4.868), (-0.1483, 0.02951, 4.868), (-0.1397, 0.05788, 4.868), (-0.1258, 0.08403, 4.868), (-0.107, 0.1069, 4.868), (-0.08403, 0.1258, 4.868), (-0.05788, 0.1397, 4.868), (-0.02951, 0.1483, 4.868), (-0.02951, 0.1483, 6.638), (-0.05788, 0.1397, 6.638), (-0.08403, 0.1258, 6.638), (-0.107, 0.1069, 6.638), (-0.1258, 0.08403, 6.638), (-0.1397, 0.05788, 6.638), (-0.1483, 0.02951, 6.638), (-0.1513, -1.844e-06, 6.638), (-0.1483, -0.02951, 6.638), (-0.1397, -0.05788, 6.638), (-0.1258, -0.08403, 6.638), (-0.107, -0.107, 6.638), (-0.08403, -0.1258, 6.638), (-0.05788, -0.1397, 6.638), (-0.02951, -0.1483, 6.638), (-4.32e-09, -0.1513, 6.638), (0.02951, -0.1483, 6.638), (0.05788, -0.1397, 6.638), (0.08403, -0.1258, 6.638), (0.107, -0.107, 6.638), (0.1258, -0.08403, 6.638), (0.1397, -0.05788, 6.638), (0.1483, -0.02951, 6.638), (0.1513, -1.563e-06, 6.638), (0.1483, 0.02951, 6.638), (0.1397, 0.05788, 6.638), (0.1258, 0.08403, 6.638), (0.107, 0.107, 6.638), (0.08403, 0.1258, 6.638), (0.05788, 0.1397, 6.638), (0.02951, 0.1483, 6.638), (9.786e-08, 0.1513, 6.638), (4.274e-07, 0.3306, 6.928), (0.0645, 0.3242, 6.928), (0.1265, 0.3054, 6.928), (0.1837, 0.2749, 6.928), (0.2338, 0.2338, 6.928), (0.2749, 0.1837, 6.928), (0.3054, 0.1265, 6.928), (0.3242, 0.0645, 6.928), (0.3306, -1.663e-06, 6.928), (0.3242, -0.0645, 6.928), (0.3054, -0.1265, 6.928), (0.2749, -0.1837, 6.928), (0.2338, -0.2338, 6.928), (0.1837, -0.2749, 6.928), (0.1265, -0.3054, 6.928), (0.0645, -0.3242, 6.928), (2.041e-07, -0.3306, 6.928), (-0.0645, -0.3242, 6.928), (-0.1265, -0.3054, 6.928), (-0.1837, -0.2749, 6.928), (-0.2338, -0.2338, 6.928), (-0.2749, -0.1837, 6.928), (-0.3054, -0.1265, 6.928), (-0.3242, -0.0645, 6.928), (-0.3306, -2.278e-06, 6.928), (-0.3242, 0.06449, 6.928), (-0.3054, 0.1265, 6.928), (-0.2749, 0.1837, 6.928), (-0.2338, 0.2338, 6.928), (-0.1837, 0.2749, 6.928), (-0.1265, 0.3054, 6.928), (-0.0645, 0.3242, 6.928), (-0.0645, 0.3242, 7.497), (-0.1265, 0.3054, 7.497), (-0.1837, 0.2749, 7.497), (-0.2338, 0.2338, 7.497), (-0.2749, 0.1837, 7.497), (-0.3054, 0.1265, 7.497), (-0.3242, 0.06449, 7.497), (-0.3306, -2.278e-06, 7.497), (-0.3242, -0.0645, 7.497), (-0.3054, -0.1265, 7.497), (-0.2749, -0.1837, 7.497), (-0.2338, -0.2338, 7.497), (-0.1837, -0.2749, 7.497), (-0.1265, -0.3054, 7.497), (-0.0645, -0.3242, 7.497), (2.041e-07, -0.3306, 7.497), (0.0645, -0.3242, 7.497), (0.1265, -0.3054, 7.497), (0.1837, -0.2749, 7.497), (0.2338, -0.2338, 7.497), (0.2749, -0.1837, 7.497), (0.3054, -0.1265, 7.497), (0.3242, -0.0645, 7.497), (0.3306, -1.663e-06, 7.497), (0.3242, 0.0645, 7.497), (0.3054, 0.1265, 7.497), (0.2749, 0.1837, 7.497), (0.2338, 0.2338, 7.497), (0.1837, 0.2749, 7.497), (0.1265, 0.3054, 7.497), (0.0645, 0.3242, 7.497), (4.274e-07, 0.3306, 7.497), (0.2052, -0.3325, 7.41), (0.2149, -0.2844, 7.828), (0.2583, -0.3104, 7.176), (0.2681, -0.2623, 7.594), (0.3421, -0.1604, 7.291), (0.3211, -0.1248, 7.758), (0.3838, -0.1127, 7.182), (0.3627, -0.0771, 7.649), (0.394, 0.1707, 7.396), (0.3492, 0.1442, 7.791), (0.3452, 0.2049, 7.195), (0.3004, 0.1783, 7.591), (0.2343, 0.3129, 7.264), (0.1945, 0.2996, 7.728), (0.2001, 0.3669, 7.179), (0.1603, 0.3536, 7.643), (-0.09962, 0.3977, 7.106), (-0.06462, 0.3693, 7.551), (-0.155, 0.3713, 7.27), (-0.12, 0.3428, 7.715), (-0.3651, 0.2053, 7.086), (-0.3385, 0.2327, 7.57), (-0.3738, 0.1481, 7.316), (-0.3473, 0.1755, 7.8), (-0.3846, 0.02053, 7.192), (-0.3582, 0.003094, 7.704), (-0.3995, -0.04163, 7.109), (-0.3731, -0.05907, 7.621), (-0.3135, -0.2477, 6.92), (-0.3547, -0.2384, 7.382), (-0.2671, -0.2741, 7.21), (-0.3083, -0.2647, 7.671), (-0.1569, -0.3528, 7.273), (-0.09503, -0.3528, 7.569), (-0.1247, -0.3716, 6.857), (-0.06284, -0.3716, 7.152)], [], [(32, 0, 1), (1, 0, 2), (2, 0, 3), (3, 0, 4), (4, 0, 5), (5, 0, 6), (6, 0, 7), (7, 0, 8), (8, 0, 9), (9, 0, 10), (10, 0, 11), (11, 0, 12), (12, 0, 13), (13, 0, 14), (14, 0, 15), (15, 0, 16), (16, 0, 17), (17, 0, 18), (18, 0, 19), (19, 0, 20), (20, 0, 21), (21, 0, 22), (22, 0, 23), (23, 0, 24), (24, 0, 25), (25, 0, 26), (26, 0, 27), (27, 0, 28), (28, 0, 29), (29, 0, 30), (30, 0, 31), (31, 0, 32), (64, 33, 32, 1), (63, 64, 1, 2), (62, 63, 2, 3), (61, 62, 3, 4), (60, 61, 4, 5), (59, 60, 5, 6), (58, 59, 6, 7), (57, 58, 7, 8), (56, 57, 8, 9), (55, 56, 9, 10), (54, 55, 10, 11), (53, 54, 11, 12), (52, 53, 12, 13), (51, 52, 13, 14), (50, 51, 14, 15), (49, 50, 15, 16), (48, 49, 16, 17), (47, 48, 17, 18), (46, 47, 18, 19), (45, 46, 19, 20), (44, 45, 20, 21), (43, 44, 21, 22), (42, 43, 22, 23), (41, 42, 23, 24), (40, 41, 24, 25), (39, 40, 25, 26), (38, 39, 26, 27), (37, 38, 27, 28), (36, 37, 28, 29), (35, 36, 29, 30), (34, 35, 30, 31), (33, 34, 31, 32), (96, 95, 34, 33), (95, 94, 35, 34), (94, 93, 36, 35), (93, 92, 37, 36), (92, 91, 38, 37), (91, 90, 39, 38), (90, 89, 40, 39), (89, 88, 41, 40), (88, 87, 42, 41), (87, 86, 43, 42), (86, 85, 44, 43), (85, 84, 45, 44), (84, 83, 46, 45), (83, 82, 47, 46), (82, 81, 48, 47), (81, 80, 49, 48), (80, 79, 50, 49), (79, 78, 51, 50), (78, 77, 52, 51), (77, 76, 53, 52), (76, 75, 54, 53), (75, 74, 55, 54), (74, 73, 56, 55), (73, 72, 57, 56), (72, 71, 58, 57), (71, 70, 59, 58), (70, 69, 60, 59), (69, 68, 61, 60), (68, 67, 62, 61), (67, 66, 63, 62), (66, 65, 64, 63), (65, 96, 33, 64), (128, 97, 96, 65), (127, 128, 65, 66), (126, 127, 66, 67), (125, 126, 67, 68), (124, 125, 68, 69), (123, 124, 69, 70), (122, 123, 70, 71), (121, 122, 71, 72), (120, 121, 72, 73), (119, 120, 73, 74), (118, 119, 74, 75), (117, 118, 75, 76), (116, 117, 76, 77), (115, 116, 77, 78), (114, 115, 78, 79), (113, 114, 79, 80), (112, 113, 80, 81), (111, 112, 81, 82), (110, 111, 82, 83), (109, 110, 83, 84), (108, 109, 84, 85), (107, 108, 85, 86), (106, 107, 86, 87), (105, 106, 87, 88), (104, 105, 88, 89), (103, 104, 89, 90), (102, 103, 90, 91), (101, 102, 91, 92), (100, 101, 92, 93), (99, 100, 93, 94), (98, 99, 94, 95), (97, 98, 95, 96), (321, 320, 98, 97), (320, 319, 99, 98), (319, 318, 100, 99), (318, 317, 101, 100), (317, 316, 102, 101), (316, 315, 103, 102), (315, 314, 104, 103), (314, 313, 105, 104), (313, 312, 106, 105), (312, 311, 107, 106), (311, 310, 108, 107), (310, 309, 109, 108), (309, 308, 110, 109), (308, 307, 111, 110), (307, 306, 112, 111), (306, 305, 113, 112), (305, 304, 114, 113), (304, 303, 115, 114), (303, 302, 116, 115), (302, 301, 117, 116), (301, 300, 118, 117), (300, 299, 119, 118), (299, 298, 120, 119), (298, 297, 121, 120), (297, 296, 122, 121), (296, 295, 123, 122), (295, 294, 124, 123), (294, 293, 125, 124), (293, 292, 126, 125), (292, 291, 127, 126), (291, 290, 128, 127), (290, 321, 97, 128), (161, 129, 160), (161, 160, 159), (161, 159, 158), (161, 158, 157), (161, 157, 156), (161, 156, 155), (161, 155, 154), (161, 154, 153), (161, 153, 152), (161, 152, 151), (161, 151, 150), (161, 150, 149), (161, 149, 148), (161, 148, 147), (161, 147, 146), (161, 146, 145), (161, 145, 144), (161, 144, 143), (161, 143, 142), (161, 142, 141), (161, 141, 140), (161, 140, 139), (161, 139, 138), (161, 138, 137), (161, 137, 136), (161, 136, 135), (161, 135, 134), (161, 134, 133), (161, 133, 132), (161, 132, 131), (161, 131, 130), (161, 130, 129), (192, 193, 129, 130), (191, 192, 130, 131), (190, 191, 131, 132), (189, 190, 132, 133), (188, 189, 133, 134), (187, 188, 134, 135), (186, 187, 135, 136), (185, 186, 136, 137), (184, 185, 137, 138), (183, 184, 138, 139), (182, 183, 139, 140), (181, 182, 140, 141), (180, 181, 141, 142), (179, 180, 142, 143), (178, 179, 143, 144), (177, 178, 144, 145), (176, 177, 145, 146), (175, 176, 146, 147), (174, 175, 147, 148), (173, 174, 148, 149), (172, 173, 149, 150), (171, 172, 150, 151), (170, 171, 151, 152), (169, 170, 152, 153), (168, 169, 153, 154), (167, 168, 154, 155), (166, 167, 155, 156), (165, 166, 156, 157), (164, 165, 157, 158), (163, 164, 158, 159), (162, 163, 159, 160), (193, 162, 160, 129), (193, 192, 195, 194), (192, 191, 196, 195), (191, 190, 197, 196), (190, 189, 198, 197), (189, 188, 199, 198), (188, 187, 200, 199), (187, 186, 201, 200), (186, 185, 202, 201), (185, 184, 203, 202), (184, 183, 204, 203), (183, 182, 205, 204), (182, 181, 206, 205), (181, 180, 207, 206), (180, 179, 208, 207), (179, 178, 209, 208), (178, 177, 210, 209), (177, 176, 211, 210), (176, 175, 212, 211), (175, 174, 213, 212), (174, 173, 214, 213), (173, 172, 215, 214), (172, 171, 216, 215), (171, 170, 217, 216), (170, 169, 218, 217), (169, 168, 219, 218), (168, 167, 220, 219), (167, 166, 221, 220), (166, 165, 222, 221), (165, 164, 223, 222), (164, 163, 224, 223), (163, 162, 225, 224), (162, 193, 194, 225), (225, 194, 257, 226), (224, 225, 226, 227), (223, 224, 227, 228), (222, 223, 228, 229), (221, 222, 229, 230), (220, 221, 230, 231), (219, 220, 231, 232), (218, 219, 232, 233), (217, 218, 233, 234), (216, 217, 234, 235), (215, 216, 235, 236), (214, 215, 236, 237), (213, 214, 237, 238), (212, 213, 238, 239), (211, 212, 239, 240), (210, 211, 240, 241), (209, 210, 241, 242), (208, 209, 242, 243), (207, 208, 243, 244), (206, 207, 244, 245), (205, 206, 245, 246), (204, 205, 246, 247), (203, 204, 247, 248), (202, 203, 248, 249), (201, 202, 249, 250), (200, 201, 250, 251), (199, 200, 251, 252), (198, 199, 252, 253), (197, 198, 253, 254), (196, 197, 254, 255), (195, 196, 255, 256), (194, 195, 256, 257), (257, 256, 259, 258), (256, 255, 260, 259), (255, 254, 261, 260), (254, 253, 262, 261), (253, 252, 263, 262), (252, 251, 264, 263), (251, 250, 265, 264), (250, 249, 266, 265), (249, 248, 267, 266), (248, 247, 268, 267), (247, 246, 269, 268), (246, 245, 270, 269), (245, 244, 271, 270), (244, 243, 272, 271), (243, 242, 273, 272), (242, 241, 274, 273), (241, 240, 275, 274), (240, 239, 276, 275), (239, 238, 277, 276), (238, 237, 278, 277), (237, 236, 279, 278), (236, 235, 280, 279), (235, 234, 281, 280), (234, 233, 282, 281), (233, 232, 283, 282), (232, 231, 284, 283), (231, 230, 285, 284), (230, 229, 286, 285), (229, 228, 287, 286), (228, 227, 288, 287), (227, 226, 289, 288), (226, 257, 258, 289), (321, 258, 259, 320), (320, 259, 260, 319), (318, 261, 262, 317), (317, 262, 263, 316), (315, 264, 265, 314), (314, 265, 266, 313), (313, 266, 267, 312), (311, 268, 269, 310), (310, 269, 270, 309), (308, 271, 272, 307), (307, 272, 273, 306), (306, 273, 274, 305), (305, 274, 275, 304), (303, 276, 277, 302), (302, 277, 278, 301), (300, 279, 280, 299), (299, 280, 281, 298), (297, 282, 283, 296), (296, 283, 284, 295), (294, 285, 286, 293), (293, 286, 287, 292), (292, 287, 288, 291), (258, 321, 290, 289), (271, 308, 323, 322), (309, 270, 324, 325), (308, 309, 325, 323), (270, 271, 322, 324), (325, 324, 322, 323), (268, 311, 327, 326), (312, 267, 328, 329), (311, 312, 329, 327), (267, 268, 326, 328), (329, 328, 326, 327), (264, 315, 331, 330), (316, 263, 332, 333), (315, 316, 333, 331), (263, 264, 330, 332), (333, 332, 330, 331), (261, 318, 335, 334), (319, 260, 336, 337), (318, 319, 337, 335), (260, 261, 334, 336), (337, 336, 334, 335), (289, 290, 339, 338), (291, 288, 340, 341), (290, 291, 341, 339), (288, 289, 338, 340), (341, 340, 338, 339), (285, 294, 343, 342), (295, 284, 344, 345), (294, 295, 345, 343), (284, 285, 342, 344), (345, 344, 342, 343), (282, 297, 347, 346), (298, 281, 348, 349), (297, 298, 349, 347), (281, 282, 346, 348), (349, 348, 346, 347), (279, 300, 351, 350), (301, 278, 352, 353), (300, 301, 353, 351), (278, 279, 350, 352), (353, 352, 350, 351), (276, 303, 355, 354), (304, 275, 356, 357), (303, 304, 357, 355), (275, 276, 354, 356), (357, 356, 354, 355)])
me_cylinder_005.polygons.foreach_set('material_index', [0, 0, 0, 0, 0, 0, 0, 0, 0, 0, 0, 0, 0, 0, 0, 0, 0, 0, 0, 0, 0, 0, 0, 0, 0, 0, 0, 0, 0, 0, 0, 0, 0, 0, 0, 0, 0, 0, 0, 0, 0, 0, 0, 0, 0, 0, 0, 0, 0, 0, 0, 0, 0, 0, 0, 0, 0, 0, 0, 0, 0, 0, 0, 0, 0, 0, 0, 0, 0, 0, 0, 0, 0, 0, 0, 0, 0, 0, 0, 0, 0, 0, 0, 0, 0, 0, 0, 0, 0, 0, 0, 0, 0, 0, 0, 0, 0, 0, 0, 0, 0, 0, 0, 0, 0, 0, 0, 0, 0, 0, 0, 0, 0, 0, 0, 0, 0, 0, 0, 0, 0, 0, 0, 0, 0, 0, 0, 0, 0, 0, 0, 0, 0, 0, 0, 0, 0, 0, 0, 0, 0, 0, 0, 0, 0, 0, 0, 0, 0, 0, 0, 0, 0, 0, 0, 0, 0, 0, 0, 0, 0, 0, 0, 0, 0, 0, 0, 0, 0, 0, 0, 0, 0, 0, 0, 0, 0, 0, 0, 0, 0, 0, 0, 0, 0, 0, 0, 0, 0, 0, 0, 0, 0, 0, 0, 0, 0, 0, 0, 0, 0, 0, 0, 0, 0, 0, 0, 0, 0, 0, 0, 0, 0, 0, 0, 0, 0, 0, 1, 1, 0, 0, 0, 0, 0, 0, 0, 0, 0, 0, 0, 0, 0, 0, 0, 0, 0, 0, 0, 0, 0, 0, 0, 0, 0, 0, 0, 0, 0, 0, 0, 0, 0, 0, 0, 0, 0, 0, 0, 0, 0, 0, 0, 0, 0, 0, 0, 0, 0, 0, 0, 0, 0, 0, 0, 0, 0, 0, 0, 0, 0, 0, 0, 0, 0, 0, 0, 0, 0, 0, 0, 0, 0, 0, 0, 0, 0, 0, 0, 0, 0, 0, 0, 0, 0, 0, 0, 0, 0, 0, 0, 0, 0, 0, 0, 0, 0, 0, 0, 0, 0, 0, 0, 0, 0, 0, 0, 0, 0, 0, 0, 0, 0, 0, 0, 0, 0, 0, 0, 0, 0, 0, 0, 1, 1, 1, 1, 1, 1, 1, 1, 1, 1, 1, 1, 1, 1, 1, 1, 1, 1, 1, 1, 1, 1, 1, 1, 1, 1, 1, 1, 1, 1, 1, 1, 1, 1, 1, 1, 1, 1, 1, 1, 1, 1, 1, 1, 1])
me_cylinder_005.materials.append(mat_material_004)
me_cylinder_005.materials.append(mat_material)
me_cylinder_005.use_remesh_preserve_volume = False
me_cylinder_005.use_remesh_preserve_attributes = False
me_cylinder_005.use_mirror_vertex_groups = False
me_cylinder_005.update()
me_cylinder_003 = bpy.data.meshes.new('Cylinder.003')
me_cylinder_003.from_pydata([(-0.05264, 0.2646, 7.497), (-0.1033, 0.2493, 7.497), (-0.1499, 0.2244, 7.497), (-0.1908, 0.1908, 7.497), (-0.2244, 0.1499, 7.497), (-0.2493, 0.1033, 7.497), (-0.2646, 0.05264, 7.497), (-0.2698, -2.138e-06, 7.497), (-0.2646, -0.05264, 7.497), (-0.2493, -0.1033, 7.497), (-0.2244, -0.1499, 7.497), (-0.1908, -0.1908, 7.497), (-0.1499, -0.2244, 7.497), (-0.1033, -0.2493, 7.497), (-0.05264, -0.2646, 7.497), (1.321e-07, -0.2698, 7.497), (0.05264, -0.2646, 7.497), (0.1033, -0.2493, 7.497), (0.1499, -0.2244, 7.497), (0.1908, -0.1908, 7.497), (0.2244, -0.1499, 7.497), (0.2493, -0.1033, 7.497), (0.2646, -0.05264, 7.497), (0.2698, -1.636e-06, 7.497), (0.2646, 0.05264, 7.497), (0.2493, 0.1033, 7.497), (0.2244, 0.1499, 7.497), (0.1908, 0.1908, 7.497), (0.1499, 0.2244, 7.497), (0.1033, 0.2493, 7.497), (0.05264, 0.2646, 7.497), (3.144e-07, 0.2698, 7.497), (-1.863e-07, -1.519e-06, 7.497)], [], [(30, 31, 32), (29, 30, 32), (28, 29, 32), (27, 28, 32), (26, 27, 32), (25, 26, 32), (24, 25, 32), (23, 24, 32), (22, 23, 32), (21, 22, 32), (20, 21, 32), (19, 20, 32), (18, 19, 32), (17, 18, 32), (16, 17, 32), (15, 16, 32), (14, 15, 32), (13, 14, 32), (12, 13, 32), (11, 12, 32), (10, 11, 32), (9, 10, 32), (8, 9, 32), (7, 8, 32), (6, 7, 32), (5, 6, 32), (4, 5, 32), (3, 4, 32), (2, 3, 32), (1, 2, 32), (0, 1, 32), (0, 31, 32)])
me_cylinder_003.materials.append(mat_material_002)
me_cylinder_003.use_remesh_preserve_volume = False
me_cylinder_003.use_remesh_preserve_attributes = False
me_cylinder_003.use_mirror_vertex_groups = False
me_cylinder_003.update()
me_cylinder = bpy.data.meshes.new('Cylinder')
me_cylinder.from_pydata([(-8.116e-08, -6.898e-07, 1.102), (-1.42e-07, -1.254e-06, 4.293), (-1.25e-07, -1.076e-06, 9.063), (-5.96e-08, -5.987e-07, 8.671)], [(0, 1), (1, 2), (2, 3)], [])
me_cylinder.use_remesh_preserve_volume = False
me_cylinder.use_remesh_preserve_attributes = False
me_cylinder.use_mirror_vertex_groups = False
me_cylinder.update()

# ---- curves / text
cu_beziercurve = bpy.data.curves.new('BezierCurve', 'CURVE')
cu_beziercurve.dimensions = '3D'
_sp = cu_beziercurve.splines.new('BEZIER'); _sp.bezier_points.add(3)
_sp.bezier_points.foreach_set('co', [0.0, 0.0, 0.0, 0.03329, 1.024, 1.0, 0.03329, 0.3951, 1.756, -0.0007678, -0.0008873, 1.57])
_sp.bezier_points.foreach_set('handle_left', [-2.98e-08, -0.8019, 0.0, 0.03329, 1.024, 0.6806, 0.03329, 0.7693, 1.917, -0.0007678, 0.08329, 1.57])
_sp.bezier_points.foreach_set('handle_right', [2.98e-08, 0.8019, 0.0, 0.03329, 1.024, 1.319, 0.03329, 0.09729, 1.629, -0.0007678, -0.08507, 1.57])
for _p, _l, _r in zip(_sp.bezier_points, ['ALIGNED', 'ALIGNED', 'ALIGNED', 'ALIGNED'], ['ALIGNED', 'ALIGNED', 'ALIGNED', 'ALIGNED']): _p.handle_left_type = _l; _p.handle_right_type = _r
_sp.order_u = 0
_sp.order_v = 0
cu_beziercurve.materials.append(mat_material_001)
cu_beziercurve.use_path = True
cu_beziercurve.use_path_clamp = True
cu_beziercurve.bevel_resolution = 0
cu_beziercurve.fill_mode = 'HALF'
cu_beziercircle = bpy.data.curves.new('BezierCircle', 'CURVE')
cu_beziercircle.dimensions = '3D'
_sp = cu_beziercircle.splines.new('BEZIER'); _sp.bezier_points.add(3)
_sp.bezier_points.foreach_set('co', [-1.0, 0.0, 0.0, 0.0, 1.0, 0.0, 1.0, 0.0, 0.0, 0.0, -1.0, 0.0])
_sp.bezier_points.foreach_set('handle_left', [-1.0, -0.5521, 0.0, -0.5521, 1.0, 0.0, 1.0, 0.5521, 0.0, 0.5521, -1.0, 0.0])
_sp.bezier_points.foreach_set('handle_right', [-1.0, 0.5521, 0.0, 0.5521, 1.0, 0.0, 1.0, -0.5521, 0.0, -0.5521, -1.0, 0.0])
for _p, _l, _r in zip(_sp.bezier_points, ['AUTO', 'AUTO', 'AUTO', 'AUTO'], ['AUTO', 'AUTO', 'AUTO', 'AUTO']): _p.handle_left_type = _l; _p.handle_right_type = _r
_sp.order_u = 0
_sp.order_v = 0
_sp.use_cyclic_u = True
cu_beziercircle.materials.append(mat_queue)
cu_beziercircle.use_path = True
cu_beziercircle.use_path_clamp = True
cu_beziercircle.bevel_resolution = 0
cu_beziercircle.fill_mode = 'HALF'
cu_beziercurve_002 = bpy.data.curves.new('BezierCurve.002', 'CURVE')
cu_beziercurve_002.dimensions = '3D'
_sp = cu_beziercurve_002.splines.new('BEZIER'); _sp.bezier_points.add(1)
_sp.bezier_points.foreach_set('co', [-5.96e-08, -0.01967, -0.05578, 5.853e-08, -0.2189, 0.3718])
_sp.bezier_points.foreach_set('handle_left', [-1.296e-07, -0.03731, -0.3319, 5.229e-08, -0.1297, 0.317])
_sp.bezier_points.foreach_set('handle_right', [1.035e-08, -0.002035, 0.2203, 6.477e-08, -0.3082, 0.4266])
for _p, _l, _r in zip(_sp.bezier_points, ['ALIGNED', 'ALIGNED'], ['ALIGNED', 'ALIGNED']): _p.handle_left_type = _l; _p.handle_right_type = _r
_sp.order_u = 0
_sp.order_v = 0
cu_beziercurve_002.materials.append(mat_queue)
cu_beziercurve_002.use_path = True
cu_beziercurve_002.use_path_clamp = True
cu_beziercurve_002.bevel_mode = 'OBJECT'
cu_beziercurve_002.bevel_resolution = 0
cu_beziercurve_002.fill_mode = 'HALF'
cu_beziercurve_003 = bpy.data.curves.new('BezierCurve.003', 'CURVE')
cu_beziercurve_003.dimensions = '3D'
_sp = cu_beziercurve_003.splines.new('BEZIER'); _sp.bezier_points.add(1)
_sp.bezier_points.foreach_set('co', [-5.96e-08, -0.006503, 0.02324, 0.03348, 0.186, 0.191])
_sp.bezier_points.foreach_set('handle_left', [-7.322e-08, -0.009936, -0.03051, 0.03348, 0.1211, 0.1004])
_sp.bezier_points.foreach_set('handle_right', [-4.599e-08, -0.00307, 0.07698, 0.03348, 0.251, 0.2816])
for _p, _l, _r in zip(_sp.bezier_points, ['ALIGNED', 'ALIGNED'], ['ALIGNED', 'ALIGNED']): _p.handle_left_type = _l; _p.handle_right_type = _r
_sp.order_u = 0
_sp.order_v = 0
cu_beziercurve_003.materials.append(mat_queue)
cu_beziercurve_003.use_path = True
cu_beziercurve_003.use_path_clamp = True
cu_beziercurve_003.bevel_mode = 'OBJECT'
cu_beziercurve_003.bevel_resolution = 0
cu_beziercurve_003.fill_mode = 'HALF'

# ---- objects
ob_cylinder_004 = bpy.data.objects.new('Cylinder.004', me_cylinder_006)
ob_pomme = bpy.data.objects.new('Pomme', cu_beziercurve)
ob_feuille = bpy.data.objects.new('Feuille', me_plane)
ob_beziercircle = bpy.data.objects.new('BezierCircle', cu_beziercircle)
ob_queuec = bpy.data.objects.new('QueueC', cu_beziercurve_002)
ob_queuec_001 = bpy.data.objects.new('QueueC.001', cu_beziercurve_003)
ob_cylinder_005 = bpy.data.objects.new('Cylinder.005', me_cylinder_005)
ob_cylinder_002 = bpy.data.objects.new('Cylinder.002', me_cylinder_003)
ob_cylinder = bpy.data.objects.new('Cylinder', me_cylinder)

# ---- transforms, parenting, visibility, modifiers, constraints
ob_cylinder_004.location = (0.0, 0.0, -1.0)
ob_cylinder_004.scale = (3.5, 3.5, 0.5)
ob_cylinder_004.lineart.crease_threshold = 0.0
ob_pomme.location = (-0.07033, -0.08792, 3.306)
ob_pomme.rotation_euler = (-0.2126, 0.1561, -0.03356)
ob_pomme.scale = (0.4244, 0.4244, 0.4244)
ob_pomme.lineart.crease_threshold = 0.0
_m = ob_pomme.modifiers.new('Screw', 'SCREW')
_m.merge_threshold = 0.0
_m.use_smooth_shade = False
ob_feuille.parent = ob_pomme
ob_feuille.location = (-0.02763, 0.4233, 2.219)
ob_feuille.rotation_euler = (2.294, 0.4644, 9.146)
ob_feuille.scale = (0.4548, 0.4548, 0.4548)
ob_feuille.lineart.crease_threshold = 0.0
ob_beziercircle.location = (0.09074, 0.07537, 1.499)
ob_beziercircle.scale = (0.01776, 0.01776, 0.01776)
ob_beziercircle.lineart.crease_threshold = 0.0
ob_queuec.parent = ob_pomme
ob_queuec.location = (0.004554, 0.02479, 1.62)
ob_queuec.lineart.crease_threshold = 0.0
ob_queuec_001.parent = ob_pomme
ob_queuec_001.location = (0.004554, -0.02072, 1.793)
ob_queuec_001.scale = (0.6198, 0.6198, 0.6198)
ob_queuec_001.lineart.crease_threshold = 0.0
ob_cylinder_005.location = (0.0, 0.0, -1.006)
ob_cylinder_005.scale = (3.5, 3.5, 0.445)
ob_cylinder_005.lineart.crease_threshold = 0.0
ob_cylinder_002.location = (0.0, 6.047e-09, -1.097)
ob_cylinder_002.scale = (3.5, 3.5, 0.445)
ob_cylinder_002.lineart.crease_threshold = 0.0
ob_cylinder.location = (0.0, 0.0, -1.0)
ob_cylinder.scale = (3.5, 3.5, 0.5)
ob_cylinder.lineart.crease_threshold = 0.0
cu_beziercurve_002.bevel_object = ob_beziercircle
cu_beziercurve_003.bevel_object = ob_beziercircle

# ---- collection membership
col_collection_1.objects.link(ob_cylinder_004)
col_collection_1.objects.link(ob_pomme)
col_collection_1.objects.link(ob_feuille)
col_collection_1.objects.link(ob_beziercircle)
col_collection_1.objects.link(ob_queuec)
col_collection_1.objects.link(ob_queuec_001)
col_collection_1.objects.link(ob_cylinder_005)
col_collection_1.objects.link(ob_cylinder_002)
col_collection_1.objects.link(ob_cylinder)

# ---- scene / render settings (as saved in the file)
scene.frame_start = 1; scene.frame_end = 250; scene.frame_set(1)
scene.render.engine = 'BLENDER_EEVEE_NEXT'
scene.render.image_settings.color_mode = 'RGB'
scene.render.image_settings.compression = 90
scene.render.resolution_percentage = 50
scene.render.dither_intensity = 0.0
scene.render.bake_margin = 2
scene.render.bake_bias = 0.0
scene.cycles.use_denoising = False
scene.cycles.samples = 10
scene.cycles.sampling_pattern = 'TABULATED_SOBOL'
scene.cycles.light_sampling_threshold = 0.0
scene.cycles.use_adaptive_sampling = False
scene.cycles.use_light_tree = False
scene.cycles.blur_glossy = 0.0
scene.cycles.volume_bounces = 1
scene.cycles.pixel_filter_type = 'GAUSSIAN'
scene.cycles.sample_clamp_indirect = 0.0
scene.view_settings.view_transform = 'Standard'
bpy.context.view_layer.update()

# ---- added for rendering (the .blend has no active camera and no usable light): camera, sun
cam_auto = bpy.data.cameras.new('AutoCamera')
cam_auto.lens = 50.0
cam_auto.sensor_width = 36.0
cam_auto.clip_end = 1000.0
ob_auto_camera = bpy.data.objects.new('AutoCamera', cam_auto)
scene.collection.objects.link(ob_auto_camera)
ob_auto_camera.location = (10.358, -12.4296, 10.4136)
ob_auto_camera.rotation_euler = (1.09748, -7.21219e-08, 0.694738)
scene.camera = ob_auto_camera
light_auto_sun = bpy.data.lights.new('AutoSun', 'SUN')
light_auto_sun.energy = 3.0
light_auto_sun.angle = 0.0523599
ob_auto_sun = bpy.data.objects.new('AutoSun', light_auto_sun)
scene.collection.objects.link(ob_auto_sun)
ob_auto_sun.rotation_euler = (0.872665, 0.174533, 0.523599)
bpy.context.view_layer.update()
